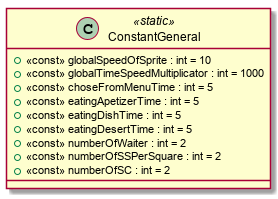

The diagram above was rendered by PlantUML. Its source (embedded in the PNG):
@startuml
class ConstantGeneral <<static>> {
    + <<const>> globalSpeedOfSprite : int = 10
    + <<const>> globalTimeSpeedMultiplicator : int = 1000
    + <<const>> choseFromMenuTime : int = 5
    + <<const>> eatingApetizerTime : int = 5
    + <<const>> eatingDishTime : int = 5
    + <<const>> eatingDesertTime : int = 5
    + <<const>> numberOfWaiter : int = 2
    + <<const>> numberOfSSPerSquare : int = 2
    + <<const>> numberOfSC : int = 2
}
@enduml